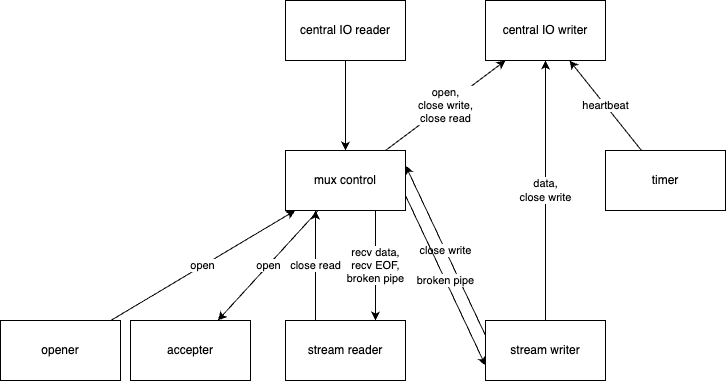

The diagram above was exported from draw.io. Its source (the exported page's mxGraphModel, read from the mxfile embedded in the PNG):
<mxGraphModel dx="446" dy="769" grid="1" gridSize="10" guides="1" tooltips="1" connect="1" arrows="1" fold="1" page="1" pageScale="1" pageWidth="850" pageHeight="1100" background="#FFFFFF" math="0" shadow="0">
  <root>
    <mxCell id="0" />
    <mxCell id="1" parent="0" />
    <mxCell id="10" style="edgeStyle=none;html=1;" parent="1" source="2" target="7" edge="1">
      <mxGeometry relative="1" as="geometry" />
    </mxCell>
    <mxCell id="2" value="central IO reader" style="rounded=0;whiteSpace=wrap;html=1;" parent="1" vertex="1">
      <mxGeometry x="348" y="60" width="120" height="60" as="geometry" />
    </mxCell>
    <mxCell id="3" value="central IO writer" style="rounded=0;whiteSpace=wrap;html=1;" parent="1" vertex="1">
      <mxGeometry x="548" y="60" width="120" height="60" as="geometry" />
    </mxCell>
    <mxCell id="14" value="close read" style="edgeStyle=none;html=1;exitX=0.25;exitY=0;exitDx=0;exitDy=0;entryX=0.25;entryY=1;entryDx=0;entryDy=0;" parent="1" source="4" target="7" edge="1">
      <mxGeometry relative="1" as="geometry" />
    </mxCell>
    <mxCell id="4" value="stream reader" style="rounded=0;whiteSpace=wrap;html=1;" parent="1" vertex="1">
      <mxGeometry x="348" y="380" width="120" height="60" as="geometry" />
    </mxCell>
    <mxCell id="6" value="data,&lt;br&gt;close write" style="edgeStyle=none;html=1;" parent="1" source="5" target="3" edge="1">
      <mxGeometry relative="1" as="geometry" />
    </mxCell>
    <mxCell id="15" value="close write" style="edgeStyle=none;html=1;entryX=1;entryY=0.25;entryDx=0;entryDy=0;exitX=0;exitY=0.25;exitDx=0;exitDy=0;" parent="1" source="5" target="7" edge="1">
      <mxGeometry relative="1" as="geometry">
        <mxPoint x="698" y="380" as="sourcePoint" />
      </mxGeometry>
    </mxCell>
    <mxCell id="5" value="stream writer" style="rounded=0;whiteSpace=wrap;html=1;" parent="1" vertex="1">
      <mxGeometry x="548" y="380" width="120" height="60" as="geometry" />
    </mxCell>
    <mxCell id="11" value="broken pipe" style="edgeStyle=none;html=1;exitX=1;exitY=0.75;exitDx=0;exitDy=0;entryX=0;entryY=0.75;entryDx=0;entryDy=0;" parent="1" source="7" target="5" edge="1">
      <mxGeometry relative="1" as="geometry" />
    </mxCell>
    <mxCell id="13" value="recv data,&lt;br&gt;recv EOF,&lt;br&gt;broken pipe" style="edgeStyle=none;html=1;exitX=0.75;exitY=1;exitDx=0;exitDy=0;entryX=0.75;entryY=0;entryDx=0;entryDy=0;" parent="1" source="7" target="4" edge="1">
      <mxGeometry relative="1" as="geometry">
        <mxPoint as="offset" />
      </mxGeometry>
    </mxCell>
    <mxCell id="17" value="open" style="edgeStyle=none;html=1;" parent="1" source="7" target="16" edge="1">
      <mxGeometry relative="1" as="geometry" />
    </mxCell>
    <mxCell id="18" value="open,&lt;br&gt;close write,&lt;br&gt;close read" style="edgeStyle=none;html=1;" parent="1" source="7" target="3" edge="1">
      <mxGeometry x="-0.0006" relative="1" as="geometry">
        <mxPoint as="offset" />
      </mxGeometry>
    </mxCell>
    <mxCell id="7" value="mux control" style="rounded=0;whiteSpace=wrap;html=1;" parent="1" vertex="1">
      <mxGeometry x="348" y="210" width="120" height="60" as="geometry" />
    </mxCell>
    <mxCell id="9" value="heartbeat" style="edgeStyle=none;html=1;" parent="1" source="8" target="3" edge="1">
      <mxGeometry relative="1" as="geometry" />
    </mxCell>
    <mxCell id="8" value="timer" style="rounded=0;whiteSpace=wrap;html=1;" parent="1" vertex="1">
      <mxGeometry x="668" y="210" width="120" height="60" as="geometry" />
    </mxCell>
    <mxCell id="16" value="accepter" style="rounded=0;whiteSpace=wrap;html=1;" parent="1" vertex="1">
      <mxGeometry x="193" y="380" width="120" height="60" as="geometry" />
    </mxCell>
    <mxCell id="20" value="open" style="edgeStyle=none;html=1;" parent="1" source="19" target="7" edge="1">
      <mxGeometry relative="1" as="geometry" />
    </mxCell>
    <mxCell id="19" value="opener" style="rounded=0;whiteSpace=wrap;html=1;" parent="1" vertex="1">
      <mxGeometry x="63" y="380" width="120" height="60" as="geometry" />
    </mxCell>
  </root>
</mxGraphModel>